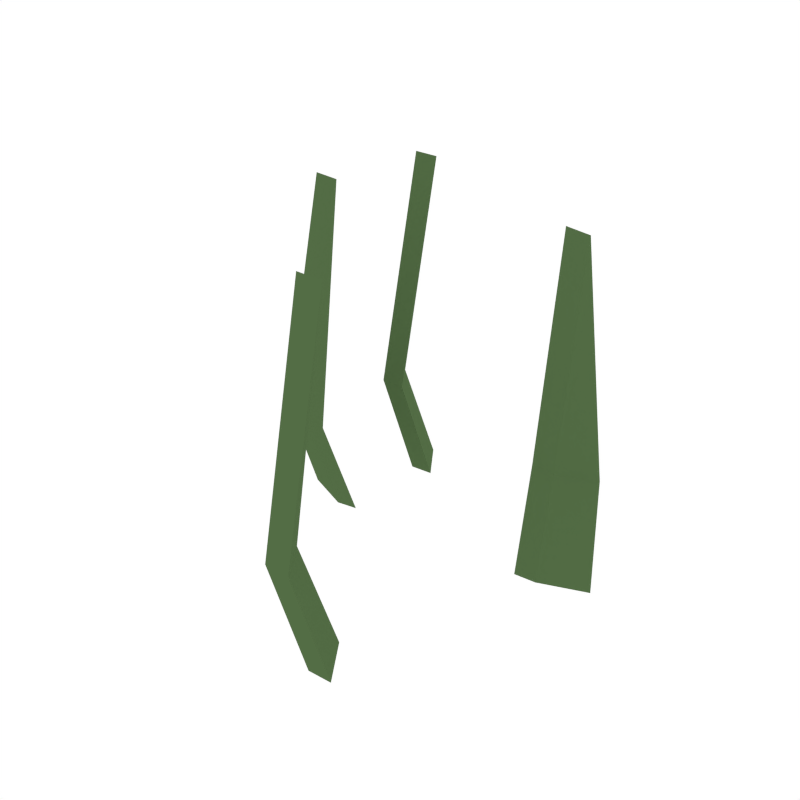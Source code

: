 # Source: Grass_1.blend  (saved by Blender 2.79.0; exported with 4.5.12 LTS)
import bpy
from mathutils import Matrix  # noqa: F401  (used for matrix-valued properties, if any)

bpy.ops.wm.read_factory_settings(use_empty=True)
scene = bpy.context.scene
scene.name = 'Scene'

# ---- collections
col_collection_1 = bpy.data.collections.new('Collection 1'); scene.collection.children.link(col_collection_1)

# ---- materials (node trees are filled in below, after node groups)
mat_green_grass = bpy.data.materials.new('Green_Grass')
mat_green_grass.alpha_threshold = 0.0
mat_green_grass.diffuse_color = (0.08744, 0.1523, 0.05986, 1.0)
mat_green_grass.roughness = 0.5

# ---- material node trees

# ---- world
world_world = bpy.data.worlds.new('World'); scene.world = world_world
world_world.color = (1.0, 1.0, 1.0)
world_world.use_sun_shadow = False
world_world.sun_shadow_jitter_overblur = 0.0
world_world.cycles.sampling_method = 'NONE'
world_world.cycles.sample_map_resolution = 256

# ---- meshes
me_plane_039 = bpy.data.meshes.new('Plane.039')
me_plane_039.from_pydata([(-0.07318, 0.001125, 0.05962), (-0.06755, 0.02406, -0.01586), (-0.04457, -0.01056, 0.05962), (-0.03253, 0.009756, -0.01586), (-0.05004, 0.01691, 0.2372), (-0.06173, 0.103, 0.05962), (-0.04453, 0.1192, -0.01586), (-0.04408, 0.07763, 0.05962), (-0.02293, 0.08814, -0.01586), (-0.03373, 0.1037, 0.2372), (0.04501, -0.1285, 0.05962), (0.06218, -0.1123, -0.01586), (0.0627, -0.1539, 0.05962), (0.08384, -0.1433, -0.01586), (0.07301, -0.1278, 0.2372), (0.1475, 0.05408, 0.05962), (0.1592, 0.03358, -0.01586), (0.1187, 0.04283, 0.05962), (0.124, 0.01981, -0.01586), (0.1416, 0.0267, 0.2372), (-0.05536, 0.001828, 0.05914), (-0.04977, 0.02476, -0.01424), (-0.02673, -0.009861, 0.05936), (-0.01476, 0.01046, -0.01424), (-0.03247, 0.0176, 0.2354), (-0.04312, 0.1032, 0.05943), (-0.02593, 0.1194, -0.01508), (-0.02546, 0.07784, 0.05951), (-0.004329, 0.08835, -0.01508), (-0.01518, 0.1039, 0.2364), (0.06362, -0.1283, 0.05943), (0.08078, -0.1121, -0.01508), (0.08131, -0.1537, 0.05951), (0.1024, -0.1431, -0.01508), (0.09155, -0.1276, 0.2364), (0.1652, 0.05335, 0.05935), (0.1769, 0.03285, -0.01418), (0.1364, 0.0421, 0.05912), (0.1417, 0.01908, -0.01418), (0.159, 0.02598, 0.2354)], [], [(0, 1, 3, 2), (0, 2, 4), (5, 6, 8, 7), (5, 7, 9), (10, 11, 13, 12), (10, 12, 14), (15, 16, 18, 17), (15, 17, 19), (20, 22, 23, 21), (20, 24, 22), (25, 27, 28, 26), (25, 29, 27), (30, 32, 33, 31), (30, 34, 32), (35, 37, 38, 36), (35, 39, 37), (1, 0, 20, 21), (3, 1, 21, 23), (2, 3, 23, 22), (0, 4, 24, 20), (4, 2, 22, 24), (6, 5, 25, 26), (8, 6, 26, 28), (7, 8, 28, 27), (5, 9, 29, 25), (9, 7, 27, 29), (11, 10, 30, 31), (13, 11, 31, 33), (12, 13, 33, 32), (10, 14, 34, 30), (14, 12, 32, 34), (16, 15, 35, 36), (18, 16, 36, 38), (17, 18, 38, 37), (15, 19, 39, 35), (19, 17, 37, 39)])
me_plane_039.materials.append(mat_green_grass)
me_plane_039.use_remesh_preserve_volume = False
me_plane_039.use_remesh_preserve_attributes = False
me_plane_039.use_mirror_vertex_groups = False
me_plane_039.update()

# ---- objects
ob_grass_1 = bpy.data.objects.new('Grass_1', me_plane_039)

# ---- transforms, parenting, visibility, modifiers, constraints
ob_grass_1.location = (0.0, 0.0, 0.0)
ob_grass_1.lineart.crease_threshold = 0.0

# ---- collection membership
col_collection_1.objects.link(ob_grass_1)

# ---- scene / render settings (as saved in the file)
scene.frame_start = 1; scene.frame_end = 250; scene.frame_set(0)
scene.render.engine = 'CYCLES'
scene.render.resolution_x = 1000
scene.render.resolution_y = 1000
scene.render.dither_intensity = 0.0
scene.cycles.samples = 200
scene.cycles.sampling_pattern = 'TABULATED_SOBOL'
scene.cycles.light_sampling_threshold = 0.0
scene.cycles.use_adaptive_sampling = False
scene.cycles.use_light_tree = False
scene.cycles.caustics_reflective = False
scene.cycles.caustics_refractive = False
scene.cycles.blur_glossy = 0.0
scene.cycles.max_bounces = 2
scene.cycles.pixel_filter_type = 'GAUSSIAN'
scene.cycles.sample_clamp_indirect = 0.0
scene.view_settings.view_transform = 'Standard'
bpy.context.view_layer.update()

# ---- added for rendering (the .blend has no active camera): camera
cam_auto = bpy.data.cameras.new('AutoCamera')
cam_auto.lens = 50.0
cam_auto.sensor_width = 36.0
cam_auto.clip_end = 1000.0
ob_auto_camera = bpy.data.objects.new('AutoCamera', cam_auto)
scene.collection.objects.link(ob_auto_camera)
ob_auto_camera.location = (0.466923, -0.515327, 0.442734)
ob_auto_camera.rotation_euler = (1.09748, -7.21219e-08, 0.694738)
scene.camera = ob_auto_camera
bpy.context.view_layer.update()
